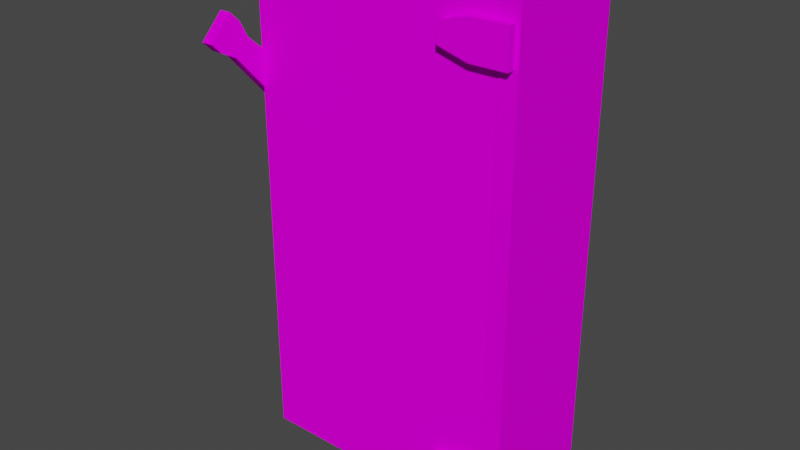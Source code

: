 # Source: fusebox.blend  (saved by Blender 3.5.10; exported with 4.5.12 LTS)
import bpy
from mathutils import Matrix  # noqa: F401  (used for matrix-valued properties, if any)

bpy.ops.wm.read_factory_settings(use_empty=True)
scene = bpy.context.scene
scene.name = 'Scene'

# ---- collections
col_collection = bpy.data.collections.new('Collection'); scene.collection.children.link(col_collection)

# ---- images (referenced by path relative to the original .blend; pixels are not part of the script)
import os
ASSET_DIR = os.environ.get("B2B_ASSET_DIR", "")  # directory of the original .blend (textures are referenced by path, not embedded)
HERE = os.path.dirname(os.path.abspath(__file__))  # packed textures are extracted next to this script under _unpacked/

def load_image(name, relpath, width, height, colorspace="sRGB"):
    """Load a texture the original file referenced (path relative to the .blend, or extracted next to this script)."""
    p = next((c for c in (os.path.join(HERE, relpath), os.path.join(ASSET_DIR, relpath)) if relpath and os.path.exists(c)), "")
    if p:
        img = bpy.data.images.load(p, check_existing=True)
        img.name = name
    else:  # same state as the original file: an image datablock whose file is absent (Cycles renders it pink)
        img = bpy.data.images.new(name, width, height)
        img.source = "FILE"
        img.filepath = "//" + (relpath or name)
    img.colorspace_settings.name = colorspace
    return img
img_fuse_box = load_image('Fuse_box', 'Fuse_box.png', 1024, 1024, 'sRGB')

# ---- materials (node trees are filled in below, after node groups)
mat_fuse_box = bpy.data.materials.new('Fuse_box')
mat_fuse_box.use_transparent_shadow = False
mat_fuse_box.roughness = 1.0
mat_fuse_box.specular_intensity = 0.0

# ---- material node trees
mat_fuse_box.use_nodes = True; mat_fuse_box.node_tree.nodes.clear()
_N = mat_fuse_box.node_tree.nodes; _L = mat_fuse_box.node_tree.links
n0 = _N.new('ShaderNodeBsdfPrincipled'); n0.name = 'Principled BSDF'; n0.location = (10, 300)
n0.distribution = 'GGX'
n0.subsurface_method = 'RANDOM_WALK_SKIN'
n0.inputs[2].default_value = 1.0
n0.inputs[3].default_value = 1.45
n0.inputs[13].default_value = 0.0
n0.inputs[27].default_value = (0.0, 0.0, 0.0, 1.0)
n0.inputs[28].default_value = 1.0
n1 = _N.new('ShaderNodeOutputMaterial'); n1.name = 'Material Output'; n1.location = (300, 300)
n2 = _N.new('ShaderNodeNormalMap'); n2.name = 'Normal Map'; n2.location = (-300, -300)
n2.label = 'Normal/Map'
n2.inputs[0].default_value = 0.0
n3 = _N.new('ShaderNodeTexImage'); n3.name = 'Image Texture'; n3.location = (-300, 600)
n3.image = img_fuse_box
_L.new(n0.outputs[0], n1.inputs[0])
_L.new(n2.outputs[0], n0.inputs[5])
_L.new(n3.outputs[0], n0.inputs[0])
n1.is_active_output = True

# ---- world
world_world = bpy.data.worlds.new('World'); scene.world = world_world
world_world.use_nodes = True; world_world.node_tree.nodes.clear()
_N = world_world.node_tree.nodes; _L = world_world.node_tree.links
n0 = _N.new('ShaderNodeOutputWorld'); n0.name = 'World Output'; n0.location = (300, 300)
n1 = _N.new('ShaderNodeBackground'); n1.name = 'Background'; n1.location = (10, 300)
n1.inputs[0].default_value = (0.05088, 0.05088, 0.05088, 1.0)
_L.new(n1.outputs[0], n0.inputs[0])
n0.is_active_output = True
world_world.color = (0.05088, 0.05088, 0.05088)
world_world.use_sun_shadow = False
world_world.sun_shadow_jitter_overblur = 0.0

# ---- meshes
me_fuse_box_top = bpy.data.meshes.new('Fuse_box_Top')
me_fuse_box_top.from_pydata([(-0.3711, 2.48e-08, -0.3695), (-0.3711, 2.48e-08, 0.3695), (-0.01053, 2.48e-08, 0.3695), (-0.01053, 2.48e-08, -0.3695), (-0.3711, 0.03498, -0.3695), (-0.3711, 0.03498, 0.3695), (-0.01053, 0.03498, 0.3695), (-0.01053, 0.03498, -0.3695), (-0.04215, -0.0153, 0.2836), (-0.04215, -0.0153, 0.3385), (-0.04215, 0.003631, 0.2836), (-0.04215, 0.003631, 0.3385), (0.01267, -0.0153, 0.2836), (0.01267, -0.0153, 0.3385), (0.01267, 0.003631, 0.2836), (0.01267, 0.003631, 0.3385), (-0.08843, 0.003631, 0.2969), (-0.08843, -0.0153, 0.2969), (-0.08843, -0.0153, 0.3252), (-0.08843, 0.003631, 0.3252), (-0.04215, -0.0153, -0.3444), (-0.04215, -0.0153, -0.2896), (-0.04215, 0.003631, -0.3444), (-0.04215, 0.003631, -0.2896), (0.01267, -0.0153, -0.3444), (0.01267, -0.0153, -0.2896), (0.01267, 0.003631, -0.3444), (0.01267, 0.003631, -0.2896), (-0.08843, 0.003631, -0.3311), (-0.08843, -0.0153, -0.3311), (-0.08843, -0.0153, -0.3029), (-0.08843, 0.003631, -0.3029)], [], [(3, 2, 1, 0), (7, 4, 5, 6), (0, 4, 7, 3), (1, 5, 4, 0), (2, 6, 5, 1), (3, 7, 6, 2), (10, 8, 17, 16), (10, 11, 15, 14), (14, 15, 13, 12), (12, 13, 9, 8), (10, 14, 12, 8), (15, 11, 9, 13), (17, 18, 19, 16), (11, 10, 16, 19), (8, 9, 18, 17), (9, 11, 19, 18), (22, 20, 29, 28), (22, 23, 27, 26), (26, 27, 25, 24), (24, 25, 21, 20), (22, 26, 24, 20), (27, 23, 21, 25), (29, 30, 31, 28), (23, 22, 28, 31), (20, 21, 30, 29), (21, 23, 31, 30)])
me_fuse_box_top.polygons.foreach_set('use_smooth', [True] * 26)
_k = set([(0, 1), (0, 3), (0, 4), (1, 2), (1, 5), (2, 3), (2, 6), (3, 7), (4, 5), (4, 7), (5, 6), (6, 7), (8, 10), (8, 12), (8, 17), (9, 11), (9, 13), (9, 18), (10, 14), (10, 16), (11, 15), (11, 19), (12, 13), (12, 14), (13, 15), (14, 15), (16, 17), (16, 19), (17, 18), (18, 19), (20, 22), (20, 24), (20, 29), (21, 23), (21, 25), (21, 30), (22, 26), (22, 28), (23, 27), (23, 31), (24, 25), (24, 26), (25, 27), (26, 27), (28, 29), (28, 31), (29, 30), (30, 31)])
me_fuse_box_top.attributes.new('sharp_edge', 'BOOLEAN', 'EDGE').data.foreach_set('value', [ (min(e.vertices), max(e.vertices)) in _k for e in me_fuse_box_top.edges])
_uv = me_fuse_box_top.uv_layers.new(name='UVMap')
_uv.uv.foreach_set('vector', [0.009119, 0.6514, 0.5209, 0.6514, 0.5209, 0.9012, 0.009119, 0.9012, 0.009119, 0.6514, 0.009119, 0.9012, 0.5209, 0.9012, 0.5209, 0.6514, 0.3949, 0.8983, 0.3949, 0.8763, 0.1673, 0.8763, 0.1673, 0.8983, 0.5142, 0.8983, 0.5142, 0.8763, 0.04794, 0.8763, 0.04794, 0.8983, 0.1673, 0.8983, 0.1673, 0.8763, 0.3949, 0.8763, 0.3949, 0.8983, 0.04794, 0.8983, 0.04794, 0.8763, 0.5142, 0.8763, 0.5142, 0.8983, 0.4897, 0.6641, 0.4715, 0.6641, 0.4715, 0.6794, 0.4897, 0.6794, 0.4715, 0.6641, 0.4897, 0.6641, 0.4897, 0.6459, 0.4715, 0.6459, 0.4715, 0.6536, 0.4897, 0.6536, 0.4897, 0.6717, 0.4715, 0.6717, 0.4715, 0.6459, 0.4897, 0.6459, 0.4897, 0.6641, 0.4715, 0.6641, 0.4897, 0.6641, 0.4897, 0.6459, 0.4715, 0.6459, 0.4715, 0.6641, 0.4897, 0.6459, 0.4897, 0.6641, 0.4715, 0.6641, 0.4715, 0.6459, 0.4759, 0.6717, 0.4853, 0.6717, 0.4853, 0.6536, 0.4759, 0.6536, 0.4897, 0.6641, 0.4715, 0.6641, 0.4759, 0.6794, 0.4853, 0.6794, 0.4715, 0.6641, 0.4897, 0.6641, 0.4853, 0.6794, 0.4759, 0.6794, 0.4715, 0.6641, 0.4897, 0.6641, 0.4897, 0.6794, 0.4715, 0.6794, 0.4897, 0.6641, 0.4715, 0.6641, 0.4715, 0.6794, 0.4897, 0.6794, 0.4715, 0.6641, 0.4897, 0.6641, 0.4897, 0.6459, 0.4715, 0.6459, 0.4715, 0.6536, 0.4897, 0.6536, 0.4897, 0.6717, 0.4715, 0.6717, 0.4715, 0.6459, 0.4897, 0.6459, 0.4897, 0.6641, 0.4715, 0.6641, 0.4897, 0.6641, 0.4897, 0.6459, 0.4715, 0.6459, 0.4715, 0.6641, 0.4897, 0.6459, 0.4897, 0.6641, 0.4715, 0.6641, 0.4715, 0.6459, 0.4759, 0.6717, 0.4853, 0.6717, 0.4853, 0.6536, 0.4759, 0.6536, 0.4897, 0.6641, 0.4715, 0.6641, 0.4759, 0.6794, 0.4853, 0.6794, 0.4715, 0.6641, 0.4897, 0.6641, 0.4853, 0.6794, 0.4759, 0.6794, 0.4715, 0.6641, 0.4897, 0.6641, 0.4897, 0.6794, 0.4715, 0.6794])
me_fuse_box_top.materials.append(mat_fuse_box)
me_fuse_box_top.update()
me_fuse_box_top.normals_split_custom_set([tuple(v) for v in zip(*[iter([0.0, -1.0, 0.0, 0.0, -1.0, 0.0, 0.0, -1.0, 0.0, 0.0, -1.0, 0.0, 0.0, 1.0, 0.0, 0.0, 1.0, 0.0, 0.0, 1.0, 0.0, 0.0, 1.0, 0.0, 0.0, 0.0, -1.0, 0.0, 0.0, -1.0, 0.0, 0.0, -1.0, 0.0, 0.0, -1.0, -1.0, 0.0, 0.0, -1.0, 0.0, 0.0, -1.0, 0.0, 0.0, -1.0, 0.0, 0.0, 0.0, 0.0, 1.0, 0.0, 0.0, 1.0, 0.0, 0.0, 1.0, 0.0, 0.0, 1.0, 1.0, 0.0, 0.0, 1.0, 0.0, 0.0, 1.0, 0.0, 0.0, 1.0, 0.0, 0.0, -0.2758, 0.0, -0.9612, -0.2758, 0.0, -0.9612, -0.2758, 0.0, -0.9612, -0.2758, 0.0, -0.9612, 0.0, 1.0, 0.0, 0.0, 1.0, 0.0, 0.0, 1.0, 0.0, 0.0, 1.0, 0.0, 1.0, 0.0, 0.0, 1.0, 0.0, 0.0, 1.0, 0.0, 0.0, 1.0, 0.0, 0.0, 0.0, -1.0, 0.0, 0.0, -1.0, 0.0, 0.0, -1.0, 0.0, 0.0, -1.0, 0.0, 0.0, 0.0, -1.0, 0.0, 0.0, -1.0, 0.0, 0.0, -1.0, 0.0, 0.0, -1.0, 0.0, 0.0, 1.0, 0.0, 0.0, 1.0, 0.0, 0.0, 1.0, 0.0, 0.0, 1.0, -1.0, 0.0, 0.0, -1.0, 0.0, 0.0, -1.0, 0.0, 0.0, -1.0, 0.0, 0.0, 0.0, 1.0, 0.0, 0.0, 1.0, 0.0, 0.0, 1.0, 0.0, 0.0, 1.0, 0.0, 0.0, -1.0, 0.0, 0.0, -1.0, 0.0, 0.0, -1.0, 0.0, 0.0, -1.0, 0.0, -0.2758, 0.0, 0.9612, -0.2758, 0.0, 0.9612, -0.2758, 0.0, 0.9612, -0.2758, 0.0, 0.9612, -0.2758, 0.0, -0.9612, -0.2758, 0.0, -0.9612, -0.2758, 0.0, -0.9612, -0.2758, 0.0, -0.9612, 0.0, 1.0, 0.0, 0.0, 1.0, 0.0, 0.0, 1.0, 0.0, 0.0, 1.0, 0.0, 1.0, 0.0, 0.0, 1.0, 0.0, 0.0, 1.0, 0.0, 0.0, 1.0, 0.0, 0.0, 0.0, -1.0, 0.0, 0.0, -1.0, 0.0, 0.0, -1.0, 0.0, 0.0, -1.0, 0.0, 0.0, 0.0, -1.0, 0.0, 0.0, -1.0, 0.0, 0.0, -1.0, 0.0, 0.0, -1.0, 0.0, 0.0, 1.0, 0.0, 0.0, 1.0, 0.0, 0.0, 1.0, 0.0, 0.0, 1.0, -1.0, 0.0, 0.0, -1.0, 0.0, 0.0, -1.0, 0.0, 0.0, -1.0, 0.0, 0.0, 0.0, 1.0, 0.0, 0.0, 1.0, 0.0, 0.0, 1.0, 0.0, 0.0, 1.0, 0.0, 0.0, -1.0, 0.0, 0.0, -1.0, 0.0, 0.0, -1.0, 0.0, 0.0, -1.0, 0.0, -0.2758, 0.0, 0.9612, -0.2758, 0.0, 0.9612, -0.2758, 0.0, 0.9612, -0.2758, 0.0, 0.9612])] * 3)])
me_fuse_box_m = bpy.data.meshes.new('Fuse_box_M')
me_fuse_box_m.from_pydata([(-0.007611, -0.04375, -0.02613), (-0.007611, -0.04375, 0.02613), (0.01013, -0.04375, -0.02613), (0.01013, -0.04375, 0.02613), (-0.007611, -0.204, -0.01657), (-0.007611, -0.204, 0.01657), (0.01013, -0.204, 0.01657), (0.01013, -0.204, -0.01657), (-0.007611, -0.2304, -0.02482), (-0.007611, -0.2304, 0.02482), (0.01013, -0.2304, 0.02482), (0.01013, -0.2304, -0.02482), (-0.007611, -0.2521, -0.02482), (-0.007611, -0.2521, 0.02482), (0.01013, -0.2521, 0.02482), (0.01013, -0.2521, -0.02482), (-0.007611, 0.04375, -0.01314), (-0.007611, 0.02201, -0.02613), (-0.007611, 0.02201, 0.02613), (-0.007611, 0.04375, 0.01314), (0.01013, 0.02201, -0.02613), (0.01013, 0.04375, -0.01314), (0.01013, 0.04375, 0.01314), (0.01013, 0.02201, 0.02613)], [], [(16, 19, 22, 21), (23, 18, 1, 3), (1, 0, 4, 5), (0, 1, 18, 19, 16, 17), (20, 21, 22, 23, 3, 2), (4, 7, 11, 8), (0, 2, 7, 4), (3, 1, 5, 6), (2, 3, 6, 7), (10, 9, 13, 14), (5, 4, 8, 9), (6, 5, 9, 10), (7, 6, 10, 11), (15, 14, 13, 12), (11, 10, 14, 15), (8, 11, 15, 12), (9, 8, 12, 13), (20, 17, 16, 21), (18, 23, 22, 19), (17, 20, 2, 0)])
me_fuse_box_m.polygons.foreach_set('use_smooth', [True] * 20)
_k = set([(0, 2), (0, 4), (0, 17), (1, 3), (1, 5), (1, 18), (2, 7), (2, 20), (3, 6), (3, 23), (4, 7), (4, 8), (5, 6), (5, 9), (6, 10), (7, 11), (8, 11), (8, 12), (9, 10), (9, 13), (10, 14), (11, 15), (12, 13), (12, 15), (13, 14), (14, 15), (16, 17), (16, 19), (16, 21), (17, 20), (18, 19), (18, 23), (19, 22), (20, 21), (21, 22), (22, 23)])
me_fuse_box_m.attributes.new('sharp_edge', 'BOOLEAN', 'EDGE').data.foreach_set('value', [ (min(e.vertices), max(e.vertices)) in _k for e in me_fuse_box_m.edges])
_uv = me_fuse_box_m.uv_layers.new(name='UVMap')
_uv.uv.foreach_set('vector', [0.2579, 0.3845, 0.2803, 0.3845, 0.2803, 0.3693, 0.2579, 0.3693, 0.2616, 0.2692, 0.2767, 0.2692, 0.2767, 0.3253, 0.2616, 0.3253, 0.2914, 0.3253, 0.2468, 0.3253, 0.255, 0.4621, 0.2833, 0.4621, 0.2468, 0.3253, 0.2914, 0.3253, 0.2914, 0.2692, 0.2803, 0.2506, 0.2579, 0.2506, 0.2468, 0.2692, 0.2468, 0.2692, 0.2579, 0.2506, 0.2803, 0.2506, 0.2914, 0.2692, 0.2914, 0.3253, 0.2468, 0.3253, 0.2767, 0.4621, 0.2616, 0.4621, 0.2616, 0.4846, 0.2767, 0.4846, 0.2767, 0.3253, 0.2616, 0.3253, 0.2616, 0.4621, 0.2767, 0.4621, 0.2616, 0.3253, 0.2767, 0.3253, 0.2767, 0.4621, 0.2616, 0.4621, 0.2468, 0.3253, 0.2914, 0.3253, 0.2833, 0.4621, 0.255, 0.4621, 0.2616, 0.4846, 0.2767, 0.4846, 0.2767, 0.5031, 0.2616, 0.5031, 0.2833, 0.4621, 0.255, 0.4621, 0.2479, 0.4846, 0.2903, 0.4846, 0.2616, 0.4621, 0.2767, 0.4621, 0.2767, 0.4846, 0.2616, 0.4846, 0.255, 0.4621, 0.2833, 0.4621, 0.2903, 0.4846, 0.2479, 0.4846, 0.2479, 0.3693, 0.2903, 0.3693, 0.2903, 0.3845, 0.2479, 0.3845, 0.2479, 0.4846, 0.2903, 0.4846, 0.2903, 0.5031, 0.2479, 0.5031, 0.2767, 0.4846, 0.2616, 0.4846, 0.2616, 0.5031, 0.2767, 0.5031, 0.2903, 0.4846, 0.2479, 0.4846, 0.2479, 0.5031, 0.2903, 0.5031, 0.2616, 0.2692, 0.2767, 0.2692, 0.2767, 0.2506, 0.2616, 0.2506, 0.2767, 0.2692, 0.2616, 0.2692, 0.2616, 0.2506, 0.2767, 0.2506, 0.2767, 0.2692, 0.2616, 0.2692, 0.2616, 0.3253, 0.2767, 0.3253])
me_fuse_box_m.materials.append(mat_fuse_box)
me_fuse_box_m.update()
me_fuse_box_m.normals_split_custom_set([tuple(v) for v in zip(*[iter([0.0, 1.0, 0.0, 0.0, 1.0, 0.0, 0.0, 1.0, 0.0, 0.0, 1.0, 0.0, 0.0, 0.0, 1.0, 0.0, 0.0, 1.0, 0.0, 0.0, 1.0, 0.0, 0.0, 1.0, -1.0, -2.95e-09, 0.0, -1.0, -2.95e-09, 0.0, -1.0, -1.622e-08, 0.0, -1.0, -1.622e-08, 0.0, -1.0, -2.95e-09, 0.0, -1.0, -2.95e-09, 0.0, -1.0, -1.696e-09, 0.0, -1.0, -1.696e-09, 0.0, -1.0, -1.696e-09, 0.0, -1.0, -1.696e-09, 0.0, 1.0, 0.0, 0.0, 1.0, 0.0, 0.0, 1.0, 0.0, 0.0, 1.0, 0.0, 0.0, 1.0, 2.086e-09, 0.0, 1.0, 2.086e-09, 0.0, 0.0, 0.2982, -0.9545, 0.0, 0.2982, -0.9545, 0.0, 0.2982, -0.9545, 0.0, 0.2982, -0.9545, 0.0, -0.05955, -0.9982, 0.0, -0.05955, -0.9982, 0.0, -0.05955, -0.9982, 0.0, -0.05955, -0.9982, 0.0, -0.05955, 0.9982, 0.0, -0.05955, 0.9982, 0.0, -0.05955, 0.9982, 0.0, -0.05955, 0.9982, 1.0, 2.086e-09, 0.0, 1.0, 2.086e-09, 0.0, 1.0, 1.979e-09, 0.0, 1.0, 1.979e-09, 0.0, 0.0, 0.0, 1.0, 0.0, 0.0, 1.0, 0.0, 0.0, 1.0, 0.0, 0.0, 1.0, -1.0, -1.622e-08, 0.0, -1.0, -1.622e-08, 0.0, -1.0, -1.189e-08, 0.0, -1.0, -1.189e-08, 0.0, 0.0, 0.2982, 0.9545, 0.0, 0.2982, 0.9545, 0.0, 0.2982, 0.9545, 0.0, 0.2982, 0.9545, 1.0, 1.979e-09, 0.0, 1.0, 1.979e-09, 0.0, 1.0, 0.0, 0.0, 1.0, 0.0, 0.0, 0.0, -1.0, 0.0, 0.0, -1.0, 0.0, 0.0, -1.0, 0.0, 0.0, -1.0, 0.0, 1.0, 0.0, 0.0, 1.0, 0.0, 0.0, 1.0, 0.0, 0.0, 1.0, 0.0, 0.0, 0.0, 0.0, -1.0, 0.0, 0.0, -1.0, 0.0, 0.0, -1.0, 0.0, 0.0, -1.0, -1.0, -1.189e-08, 0.0, -1.0, -1.189e-08, 0.0, -1.0, 0.0, 0.0, -1.0, 0.0, 0.0, 0.0, 0.5127, -0.8585, 0.0, 0.5127, -0.8585, 0.0, 0.5127, -0.8585, 0.0, 0.5127, -0.8585, 0.0, 0.5127, 0.8585, 0.0, 0.5127, 0.8585, 0.0, 0.5127, 0.8585, 0.0, 0.5127, 0.8585, 0.0, 0.0, -1.0, 0.0, 0.0, -1.0, 0.0, 0.0, -1.0, 0.0, 0.0, -1.0])] * 3)])
me_fuse_box = bpy.data.meshes.new('Fuse_box')
me_fuse_box.from_pydata([(-0.1803, -0.1074, -0.3695), (-0.1803, -0.1074, 0.3695), (-0.208, 0.08615, -0.3935), (-0.208, 0.08615, 0.3935), (0.1803, -0.1074, -0.3695), (0.1803, -0.1074, 0.3695), (0.208, 0.08615, -0.3935), (0.208, 0.08615, 0.3935), (-0.208, -0.1074, -0.3935), (-0.208, -0.1074, 0.3935), (0.208, -0.1074, 0.3935), (0.208, -0.1074, -0.3935), (-0.1803, -0.01612, -0.3695), (-0.1803, -0.01612, 0.3695), (0.1803, -0.01612, 0.3695), (0.1803, -0.01612, -0.3695), (-0.1169, -0.07093, 0.2219), (-0.1169, -0.07093, 0.2381), (-0.1169, -0.003815, 0.2219), (-0.1169, -0.003815, 0.2381), (-0.07073, -0.07093, 0.2219), (-0.07073, -0.07093, 0.2381), (-0.07073, -0.003815, 0.2219), (-0.07073, -0.003815, 0.2381), (-0.1169, -0.07093, 0.04562), (-0.1169, -0.07093, 0.06179), (-0.1169, -0.003815, 0.04562), (-0.1169, -0.003815, 0.06179), (-0.07073, -0.07093, 0.04562), (-0.07073, -0.07093, 0.06179), (-0.07073, -0.003815, 0.04562), (-0.07073, -0.003815, 0.06179), (-0.03339, -0.07093, 0.2219), (-0.03339, -0.07093, 0.2381), (-0.03339, -0.003815, 0.2219), (-0.03339, -0.003815, 0.2381), (0.01279, -0.07093, 0.2219), (0.01279, -0.07093, 0.2381), (0.01279, -0.003815, 0.2219), (0.01279, -0.003815, 0.2381), (-0.03339, -0.07093, 0.04562), (-0.03339, -0.07093, 0.06179), (-0.03339, -0.003815, 0.04562), (-0.03339, -0.003815, 0.06179), (0.01279, -0.07093, 0.04562), (0.01279, -0.07093, 0.06179), (0.01279, -0.003815, 0.04562), (0.01279, -0.003815, 0.06179), (0.05227, -0.07093, 0.2219), (0.05227, -0.07093, 0.2381), (0.05227, -0.003815, 0.2219), (0.05227, -0.003815, 0.2381), (0.09845, -0.07093, 0.2219), (0.09845, -0.07093, 0.2381), (0.09845, -0.003815, 0.2219), (0.09845, -0.003815, 0.2381), (0.05227, -0.07093, 0.04562), (0.05227, -0.07093, 0.06179), (0.05227, -0.003815, 0.04562), (0.05227, -0.003815, 0.06179), (0.09845, -0.07093, 0.04562), (0.09845, -0.07093, 0.06179), (0.09845, -0.003815, 0.04562), (0.09845, -0.003815, 0.06179)], [], [(8, 9, 3, 2), (2, 3, 7, 6), (6, 7, 10, 11), (5, 1, 13, 14), (2, 6, 11, 8), (7, 3, 9, 10), (0, 1, 9, 8), (5, 4, 11, 10), (4, 0, 8, 11), (1, 5, 10, 9), (15, 14, 13, 12), (4, 5, 14, 15), (0, 4, 15, 12), (1, 0, 12, 13), (16, 17, 19, 18), (22, 23, 21, 20), (20, 21, 17, 16), (18, 22, 20, 16), (23, 19, 17, 21), (24, 25, 27, 26), (30, 31, 29, 28), (28, 29, 25, 24), (26, 30, 28, 24), (31, 27, 25, 29), (32, 33, 35, 34), (38, 39, 37, 36), (36, 37, 33, 32), (34, 38, 36, 32), (39, 35, 33, 37), (40, 41, 43, 42), (46, 47, 45, 44), (44, 45, 41, 40), (42, 46, 44, 40), (47, 43, 41, 45), (48, 49, 51, 50), (54, 55, 53, 52), (52, 53, 49, 48), (50, 54, 52, 48), (55, 51, 49, 53), (56, 57, 59, 58), (62, 63, 61, 60), (60, 61, 57, 56), (58, 62, 60, 56), (63, 59, 57, 61)])
me_fuse_box.polygons.foreach_set('use_smooth', [True] * 44)
_k = set([(0, 1), (0, 4), (0, 12), (1, 5), (1, 13), (2, 3), (2, 6), (2, 8), (3, 7), (3, 9), (4, 5), (4, 15), (5, 14), (6, 7), (6, 11), (7, 10), (8, 9), (8, 11), (9, 10), (10, 11), (12, 13), (12, 15), (13, 14), (14, 15), (16, 17), (16, 18), (16, 20), (17, 19), (17, 21), (20, 21), (20, 22), (21, 23), (24, 25), (24, 26), (24, 28), (25, 27), (25, 29), (28, 29), (28, 30), (29, 31), (32, 33), (32, 34), (32, 36), (33, 35), (33, 37), (36, 37), (36, 38), (37, 39), (40, 41), (40, 42), (40, 44), (41, 43), (41, 45), (44, 45), (44, 46), (45, 47), (48, 49), (48, 50), (48, 52), (49, 51), (49, 53), (52, 53), (52, 54), (53, 55), (56, 57), (56, 58), (56, 60), (57, 59), (57, 61), (60, 61), (60, 62), (61, 63)])
me_fuse_box.attributes.new('sharp_edge', 'BOOLEAN', 'EDGE').data.foreach_set('value', [ (min(e.vertices), max(e.vertices)) in _k for e in me_fuse_box.edges])
_uv = me_fuse_box.uv_layers.new(name='UVMap')
_uv.uv.foreach_set('vector', [0.4512, 0.5552, 0.4512, 0.009995, 0.3171, 0.009995, 0.3171, 0.5552, 0.009659, 0.009995, 0.009659, 0.5552, 0.2979, 0.5552, 0.2979, 0.009995, 0.6033, 0.01126, 0.6033, 0.5564, 0.4692, 0.5564, 0.4692, 0.01126, 0.9279, 0.6539, 0.9279, 0.9037, 0.9912, 0.9037, 0.9912, 0.6539, 0.8289, 0.8064, 0.5407, 0.8064, 0.5407, 0.9405, 0.8289, 0.9405, 0.5395, 0.6518, 0.8277, 0.6518, 0.8277, 0.7858, 0.5395, 0.7858, 0.02667, 0.5765, 0.5385, 0.5765, 0.5552, 0.5957, 0.009995, 0.5957, 0.5385, 0.6337, 0.02667, 0.6337, 0.009995, 0.6145, 0.5552, 0.6145, 0.5828, 0.6171, 0.8325, 0.6171, 0.8518, 0.6337, 0.5636, 0.6337, 0.8452, 0.5919, 0.5954, 0.5919, 0.5762, 0.5752, 0.8644, 0.5752, 0.872, 0.01039, 0.872, 0.5222, 0.6223, 0.5222, 0.6223, 0.01039, 0.8912, 0.009119, 0.8912, 0.5209, 0.9544, 0.5209, 0.9544, 0.009119, 0.8468, 0.9025, 0.8468, 0.6527, 0.9101, 0.6527, 0.9101, 0.9025, 0.5209, 0.9836, 0.009119, 0.9836, 0.009119, 0.9203, 0.5209, 0.9203, 0.668, 0.4358, 0.668, 0.4416, 0.6919, 0.4416, 0.6919, 0.4358, 0.6919, 0.4358, 0.6919, 0.4416, 0.668, 0.4416, 0.668, 0.4358, 0.6882, 0.4358, 0.6882, 0.4416, 0.6718, 0.4416, 0.6718, 0.4358, 0.6718, 0.4507, 0.6882, 0.4507, 0.6882, 0.4268, 0.6718, 0.4268, 0.6882, 0.4507, 0.6718, 0.4507, 0.6718, 0.4268, 0.6882, 0.4268, 0.668, 0.4358, 0.668, 0.4416, 0.6919, 0.4416, 0.6919, 0.4358, 0.6919, 0.4358, 0.6919, 0.4416, 0.668, 0.4416, 0.668, 0.4358, 0.6882, 0.4358, 0.6882, 0.4416, 0.6718, 0.4416, 0.6718, 0.4358, 0.6718, 0.4507, 0.6882, 0.4507, 0.6882, 0.4268, 0.6718, 0.4268, 0.6882, 0.4507, 0.6718, 0.4507, 0.6718, 0.4268, 0.6882, 0.4268, 0.668, 0.4358, 0.668, 0.4416, 0.6919, 0.4416, 0.6919, 0.4358, 0.6919, 0.4358, 0.6919, 0.4416, 0.668, 0.4416, 0.668, 0.4358, 0.6882, 0.4358, 0.6882, 0.4416, 0.6718, 0.4416, 0.6718, 0.4358, 0.6718, 0.4507, 0.6882, 0.4507, 0.6882, 0.4268, 0.6718, 0.4268, 0.6882, 0.4507, 0.6718, 0.4507, 0.6718, 0.4268, 0.6882, 0.4268, 0.668, 0.4358, 0.668, 0.4416, 0.6919, 0.4416, 0.6919, 0.4358, 0.6919, 0.4358, 0.6919, 0.4416, 0.668, 0.4416, 0.668, 0.4358, 0.6882, 0.4358, 0.6882, 0.4416, 0.6718, 0.4416, 0.6718, 0.4358, 0.6718, 0.4507, 0.6882, 0.4507, 0.6882, 0.4268, 0.6718, 0.4268, 0.6882, 0.4507, 0.6718, 0.4507, 0.6718, 0.4268, 0.6882, 0.4268, 0.668, 0.4358, 0.668, 0.4416, 0.6919, 0.4416, 0.6919, 0.4358, 0.6919, 0.4358, 0.6919, 0.4416, 0.668, 0.4416, 0.668, 0.4358, 0.6882, 0.4358, 0.6882, 0.4416, 0.6718, 0.4416, 0.6718, 0.4358, 0.6718, 0.4507, 0.6882, 0.4507, 0.6882, 0.4268, 0.6718, 0.4268, 0.6882, 0.4507, 0.6718, 0.4507, 0.6718, 0.4268, 0.6882, 0.4268, 0.668, 0.4358, 0.668, 0.4416, 0.6919, 0.4416, 0.6919, 0.4358, 0.6919, 0.4358, 0.6919, 0.4416, 0.668, 0.4416, 0.668, 0.4358, 0.6882, 0.4358, 0.6882, 0.4416, 0.6718, 0.4416, 0.6718, 0.4358, 0.6718, 0.4507, 0.6882, 0.4507, 0.6882, 0.4268, 0.6718, 0.4268, 0.6882, 0.4507, 0.6718, 0.4507, 0.6718, 0.4268, 0.6882, 0.4268])
me_fuse_box.materials.append(mat_fuse_box)
me_fuse_box.update()
me_fuse_box.normals_split_custom_set([tuple(v) for v in zip(*[iter([-1.0, 0.0, 0.0, -1.0, 0.0, 0.0, -1.0, 0.0, 0.0, -1.0, 0.0, 0.0, 0.0, 1.0, 0.0, 0.0, 1.0, 0.0, 0.0, 1.0, 0.0, 0.0, 1.0, 0.0, 1.0, 0.0, 0.0, 1.0, 0.0, 0.0, 1.0, 0.0, 0.0, 1.0, 0.0, 0.0, 0.0, 0.0, -1.0, 0.0, 0.0, -1.0, 0.0, 0.0, -1.0, 0.0, 0.0, -1.0, 0.0, 0.0, -1.0, 0.0, 0.0, -1.0, 0.0, 0.0, -1.0, 0.0, 0.0, -1.0, 0.0, 0.0, 1.0, 0.0, 0.0, 1.0, 0.0, 0.0, 1.0, 0.0, 0.0, 1.0, 0.0, -1.0, -2.052e-07, 0.0, -1.0, 2.052e-07, 0.0, -1.0, 1.813e-07, 0.0, -1.0, -1.813e-07, 0.0, -1.0, 2.052e-07, 0.0, -1.0, -2.052e-07, 0.0, -1.0, -1.813e-07, 0.0, -1.0, 1.813e-07, 0.0, -1.0, -2.052e-07, 0.0, -1.0, -2.052e-07, 0.0, -1.0, -1.813e-07, 0.0, -1.0, -1.813e-07, 0.0, -1.0, 2.052e-07, 0.0, -1.0, 2.052e-07, 0.0, -1.0, 1.813e-07, 0.0, -1.0, 1.813e-07, 0.0, -1.0, 0.0, 0.0, -1.0, 0.0, 0.0, -1.0, 0.0, 0.0, -1.0, 0.0, -1.0, 0.0, 0.0, -1.0, 0.0, 0.0, -1.0, 0.0, 0.0, -1.0, 0.0, 0.0, 0.0, 0.0, 1.0, 0.0, 0.0, 1.0, 0.0, 0.0, 1.0, 0.0, 0.0, 1.0, 1.0, 0.0, 0.0, 1.0, 0.0, 0.0, 1.0, 0.0, 0.0, 1.0, 0.0, 0.0, -1.0, 0.0, 0.0, -1.0, 0.0, 0.0, -1.0, 0.0, 0.0, -1.0, 0.0, 0.0, 1.0, 0.0, 0.0, 1.0, 0.0, 0.0, 1.0, 0.0, 0.0, 1.0, 0.0, 0.0, 0.0, -1.0, 0.0, 0.0, -1.0, 0.0, 0.0, -1.0, 0.0, 0.0, -1.0, 0.0, 0.0, 0.0, -1.0, 0.0, 0.0, -1.0, 0.0, 0.0, -1.0, 0.0, 0.0, -1.0, 0.0, 0.0, 1.0, 0.0, 0.0, 1.0, 0.0, 0.0, 1.0, 0.0, 0.0, 1.0, -1.0, 0.0, 0.0, -1.0, 0.0, 0.0, -1.0, 0.0, 0.0, -1.0, 0.0, 0.0, 1.0, 0.0, 0.0, 1.0, 0.0, 0.0, 1.0, 0.0, 0.0, 1.0, 0.0, 0.0, 0.0, -1.0, 0.0, 0.0, -1.0, 0.0, 0.0, -1.0, 0.0, 0.0, -1.0, 0.0, 0.0, 0.0, -1.0, 0.0, 0.0, -1.0, 0.0, 0.0, -1.0, 0.0, 0.0, -1.0, 0.0, 0.0, 1.0, 0.0, 0.0, 1.0, 0.0, 0.0, 1.0, 0.0, 0.0, 1.0, -1.0, 0.0, 0.0, -1.0, 0.0, 0.0, -1.0, 0.0, 0.0, -1.0, 0.0, 0.0, 1.0, 0.0, 0.0, 1.0, 0.0, 0.0, 1.0, 0.0, 0.0, 1.0, 0.0, 0.0, 0.0, -1.0, 0.0, 0.0, -1.0, 0.0, 0.0, -1.0, 0.0, 0.0, -1.0, 0.0, 0.0, 0.0, -1.0, 0.0, 0.0, -1.0, 0.0, 0.0, -1.0, 0.0, 0.0, -1.0, 0.0, 0.0, 1.0, 0.0, 0.0, 1.0, 0.0, 0.0, 1.0, 0.0, 0.0, 1.0, -1.0, 0.0, 0.0, -1.0, 0.0, 0.0, -1.0, 0.0, 0.0, -1.0, 0.0, 0.0, 1.0, 0.0, 0.0, 1.0, 0.0, 0.0, 1.0, 0.0, 0.0, 1.0, 0.0, 0.0, 0.0, -1.0, 0.0, 0.0, -1.0, 0.0, 0.0, -1.0, 0.0, 0.0, -1.0, 0.0, 0.0, 0.0, -1.0, 0.0, 0.0, -1.0, 0.0, 0.0, -1.0, 0.0, 0.0, -1.0, 0.0, 0.0, 1.0, 0.0, 0.0, 1.0, 0.0, 0.0, 1.0, 0.0, 0.0, 1.0, -1.0, 0.0, 0.0, -1.0, 0.0, 0.0, -1.0, 0.0, 0.0, -1.0, 0.0, 0.0, 1.0, 0.0, 0.0, 1.0, 0.0, 0.0, 1.0, 0.0, 0.0, 1.0, 0.0, 0.0, 0.0, -1.0, 0.0, 0.0, -1.0, 0.0, 0.0, -1.0, 0.0, 0.0, -1.0, 0.0, 0.0, 0.0, -1.0, 0.0, 0.0, -1.0, 0.0, 0.0, -1.0, 0.0, 0.0, -1.0, 0.0, 0.0, 1.0, 0.0, 0.0, 1.0, 0.0, 0.0, 1.0, 0.0, 0.0, 1.0, -1.0, 0.0, 0.0, -1.0, 0.0, 0.0, -1.0, 0.0, 0.0, -1.0, 0.0, 0.0, 1.0, 0.0, 0.0, 1.0, 0.0, 0.0, 1.0, 0.0, 0.0, 1.0, 0.0, 0.0, 0.0, -1.0, 0.0, 0.0, -1.0, 0.0, 0.0, -1.0, 0.0, 0.0, -1.0, 0.0, 0.0, 0.0, -1.0, 0.0, 0.0, -1.0, 0.0, 0.0, -1.0, 0.0, 0.0, -1.0, 0.0, 0.0, 1.0, 0.0, 0.0, 1.0, 0.0, 0.0, 1.0, 0.0, 0.0, 1.0])] * 3)])
me_fuse = bpy.data.meshes.new('Fuse')
me_fuse.from_pydata([(-0.01429, -0.01429, -0.082), (-0.01429, -0.01429, 0.082), (-0.01429, 0.01429, -0.082), (-0.01429, 0.01429, 0.082), (0.01429, -0.01429, -0.082), (0.01429, -0.01429, 0.082), (0.01429, 0.01429, -0.082), (0.01429, 0.01429, 0.082)], [], [(0, 1, 3, 2), (2, 3, 7, 6), (6, 7, 5, 4), (4, 5, 1, 0), (2, 6, 4, 0), (7, 3, 1, 5)])
me_fuse.polygons.foreach_set('use_smooth', [True] * 6)
_k = set([(0, 1), (0, 2), (0, 4), (1, 3), (1, 5), (2, 3), (2, 6), (3, 7), (4, 5), (4, 6), (5, 7), (6, 7)])
me_fuse.attributes.new('sharp_edge', 'BOOLEAN', 'EDGE').data.foreach_set('value', [ (min(e.vertices), max(e.vertices)) in _k for e in me_fuse.edges])
_uv = me_fuse.uv_layers.new(name='UVMap')
_uv.uv.foreach_set('vector', [0.7265, 0.9935, 0.9394, 0.9935, 0.9394, 0.9564, 0.7265, 0.9564, 0.7265, 0.9935, 0.9394, 0.9935, 0.9394, 0.9564, 0.7265, 0.9564, 0.7265, 0.9564, 0.9394, 0.9564, 0.9394, 0.9935, 0.7265, 0.9935, 0.7265, 0.9564, 0.9394, 0.9564, 0.9394, 0.9935, 0.7265, 0.9935, 0.7136, 0.9935, 0.7136, 0.9564, 0.6765, 0.9564, 0.6765, 0.9935, 0.7136, 0.9564, 0.7136, 0.9935, 0.6765, 0.9935, 0.6765, 0.9564])
me_fuse.materials.append(mat_fuse_box)
me_fuse.update()
me_fuse.normals_split_custom_set([tuple(v) for v in zip(*[iter([-1.0, 0.0, 0.0, -1.0, 0.0, 0.0, -1.0, 0.0, 0.0, -1.0, 0.0, 0.0, 0.0, 1.0, 0.0, 0.0, 1.0, 0.0, 0.0, 1.0, 0.0, 0.0, 1.0, 0.0, 1.0, 0.0, 0.0, 1.0, 0.0, 0.0, 1.0, 0.0, 0.0, 1.0, 0.0, 0.0, 0.0, -1.0, 0.0, 0.0, -1.0, 0.0, 0.0, -1.0, 0.0, 0.0, -1.0, 0.0, 0.0, 0.0, -1.0, 0.0, 0.0, -1.0, 0.0, 0.0, -1.0, 0.0, 0.0, -1.0, 0.0, 0.0, 1.0, 0.0, 0.0, 1.0, 0.0, 0.0, 1.0, 0.0, 0.0, 1.0])] * 3)])

# ---- objects
ob_fuse_box_top = bpy.data.objects.new('Fuse_box_Top', me_fuse_box_top)
ob_fuse_box_m = bpy.data.objects.new('Fuse_box_M', me_fuse_box_m)
ob_fuse_box = bpy.data.objects.new('Fuse_box', me_fuse_box)
ob_fuse = bpy.data.objects.new('Fuse', me_fuse)

# ---- transforms, parenting, visibility, modifiers, constraints
ob_fuse_box_top.parent = ob_fuse_box
ob_fuse_box_top.location = (0.1894, -0.1055, 0.0)
ob_fuse_box_top.rotation_euler = (0.0, -0.0, 0.02049)
ob_fuse_box_top.color = (0.8, 0.8, 0.8, 1.0)
ob_fuse_box_m.parent = ob_fuse_box
ob_fuse_box_m.location = (-0.2155, 0.0, 0.09202)
ob_fuse_box_m.rotation_euler = (-0.7761, 0.0, 0.0)
ob_fuse_box_m.color = (0.8, 0.8, 0.8, 1.0)
ob_fuse_box.location = (0.02806, 0.03621, 0.4008)
ob_fuse_box.rotation_euler = (-1.629e-07, 0.0, 0.0)
ob_fuse_box.color = (0.8, 0.8, 0.8, 1.0)
ob_fuse.parent = ob_fuse_box
ob_fuse.location = (-0.09389, -0.03873, 0.143)
ob_fuse.rotation_euler = (0.0, -0.0, 0.7854)
ob_fuse.scale = (1.0, 1.0, 1.0)
ob_fuse.color = (0.8, 0.8, 0.8, 1.0)

# ---- collection membership
col_collection.objects.link(ob_fuse_box_top)
col_collection.objects.link(ob_fuse_box_m)
col_collection.objects.link(ob_fuse_box)
col_collection.objects.link(ob_fuse)

# ---- scene / render settings (as saved in the file)
scene.frame_start = 1; scene.frame_end = 250; scene.frame_set(1)
scene.render.engine = 'BLENDER_EEVEE_NEXT'
scene.cycles.sampling_pattern = 'TABULATED_SOBOL'
scene.view_settings.view_transform = 'Filmic'
bpy.context.view_layer.update()

# ---- added for rendering (the .blend has no active camera and no usable light): camera, sun
cam_auto = bpy.data.cameras.new('AutoCamera')
cam_auto.lens = 50.0
cam_auto.sensor_width = 36.0
cam_auto.clip_end = 1000.0
ob_auto_camera = bpy.data.objects.new('AutoCamera', cam_auto)
scene.collection.objects.link(ob_auto_camera)
ob_auto_camera.location = (0.891544, -1.06505, 1.09764)
ob_auto_camera.rotation_euler = (1.09748, -7.21219e-08, 0.694738)
scene.camera = ob_auto_camera
light_auto_sun = bpy.data.lights.new('AutoSun', 'SUN')
light_auto_sun.energy = 3.0
light_auto_sun.angle = 0.0523599
ob_auto_sun = bpy.data.objects.new('AutoSun', light_auto_sun)
scene.collection.objects.link(ob_auto_sun)
ob_auto_sun.rotation_euler = (0.872665, 0.174533, 0.523599)
bpy.context.view_layer.update()
